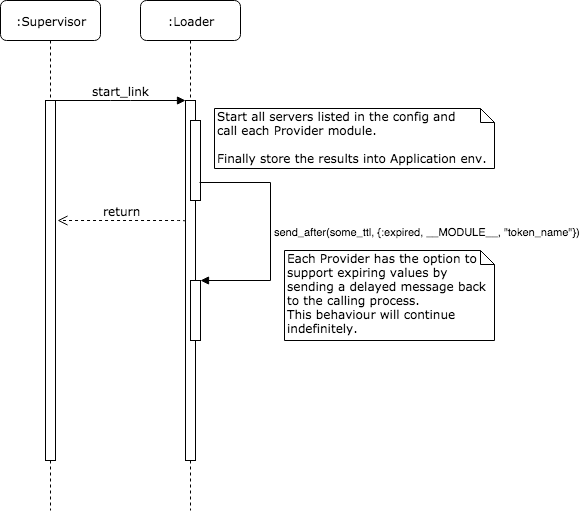

The diagram above was exported from draw.io. Its source (the exported page's mxGraphModel, read from the mxfile embedded in the PNG):
<mxGraphModel dx="1397" dy="837" grid="1" gridSize="10" guides="1" tooltips="1" connect="1" arrows="1" fold="1" page="1" pageScale="1" pageWidth="1100" pageHeight="850" background="#ffffff" math="0" shadow="0">
  <root>
    <mxCell id="0" />
    <mxCell id="1" parent="0" />
    <mxCell id="7baba1c4bc27f4b0-2" value=":Loader" style="shape=umlLifeline;perimeter=lifelinePerimeter;whiteSpace=wrap;html=1;container=1;collapsible=0;recursiveResize=0;outlineConnect=0;rounded=1;shadow=0;comic=0;labelBackgroundColor=none;strokeColor=#000000;strokeWidth=1;fillColor=#FFFFFF;fontFamily=Verdana;fontSize=12;fontColor=#000000;align=center;" parent="1" vertex="1">
      <mxGeometry x="240" y="80" width="100" height="510" as="geometry" />
    </mxCell>
    <mxCell id="7baba1c4bc27f4b0-10" value="" style="html=1;points=[];perimeter=orthogonalPerimeter;rounded=0;shadow=0;comic=0;labelBackgroundColor=none;strokeColor=#000000;strokeWidth=1;fillColor=#FFFFFF;fontFamily=Verdana;fontSize=12;fontColor=#000000;align=center;" parent="7baba1c4bc27f4b0-2" vertex="1">
      <mxGeometry x="45" y="100" width="10" height="360" as="geometry" />
    </mxCell>
    <mxCell id="q5ckQT4mj-oEXlnHFKSd-9" value="" style="html=1;points=[];perimeter=orthogonalPerimeter;" vertex="1" parent="7baba1c4bc27f4b0-2">
      <mxGeometry x="50" y="280" width="10" height="60" as="geometry" />
    </mxCell>
    <mxCell id="7baba1c4bc27f4b0-8" value=":Supervisor" style="shape=umlLifeline;perimeter=lifelinePerimeter;whiteSpace=wrap;html=1;container=1;collapsible=0;recursiveResize=0;outlineConnect=0;rounded=1;shadow=0;comic=0;labelBackgroundColor=none;strokeColor=#000000;strokeWidth=1;fillColor=#FFFFFF;fontFamily=Verdana;fontSize=12;fontColor=#000000;align=center;" parent="1" vertex="1">
      <mxGeometry x="100" y="80" width="100" height="510" as="geometry" />
    </mxCell>
    <mxCell id="7baba1c4bc27f4b0-9" value="" style="html=1;points=[];perimeter=orthogonalPerimeter;rounded=0;shadow=0;comic=0;labelBackgroundColor=none;strokeColor=#000000;strokeWidth=1;fillColor=#FFFFFF;fontFamily=Verdana;fontSize=12;fontColor=#000000;align=center;" parent="7baba1c4bc27f4b0-8" vertex="1">
      <mxGeometry x="45" y="100" width="10" height="360" as="geometry" />
    </mxCell>
    <mxCell id="7baba1c4bc27f4b0-11" value="start_link" style="html=1;verticalAlign=bottom;endArrow=block;entryX=0;entryY=0;labelBackgroundColor=none;fontFamily=Verdana;fontSize=12;edgeStyle=elbowEdgeStyle;elbow=vertical;" parent="1" source="7baba1c4bc27f4b0-9" target="7baba1c4bc27f4b0-10" edge="1">
      <mxGeometry relative="1" as="geometry">
        <mxPoint x="220" y="190" as="sourcePoint" />
      </mxGeometry>
    </mxCell>
    <mxCell id="q5ckQT4mj-oEXlnHFKSd-3" value="Start all servers listed in the config and&lt;br&gt;call each Provider module.&lt;br&gt;&lt;br&gt;Finally store the results into Application env.&lt;br&gt;" style="shape=note;whiteSpace=wrap;html=1;size=14;verticalAlign=top;align=left;spacingTop=-6;rounded=0;shadow=0;comic=0;labelBackgroundColor=none;strokeColor=#000000;strokeWidth=1;fillColor=#FFFFFF;fontFamily=Verdana;fontSize=12;fontColor=#000000;" vertex="1" parent="1">
      <mxGeometry x="314" y="188" width="280" height="60" as="geometry" />
    </mxCell>
    <mxCell id="q5ckQT4mj-oEXlnHFKSd-4" value="return" style="html=1;verticalAlign=bottom;endArrow=open;dashed=1;endSize=8;labelBackgroundColor=none;fontFamily=Verdana;fontSize=12;edgeStyle=elbowEdgeStyle;elbow=vertical;exitX=0;exitY=0.389;exitDx=0;exitDy=0;exitPerimeter=0;" edge="1" parent="1">
      <mxGeometry relative="1" as="geometry">
        <mxPoint x="157" y="300" as="targetPoint" />
        <Array as="points">
          <mxPoint x="240" y="300" />
          <mxPoint x="780" y="300" />
          <mxPoint x="570" y="300" />
        </Array>
        <mxPoint x="285" y="301" as="sourcePoint" />
      </mxGeometry>
    </mxCell>
    <mxCell id="q5ckQT4mj-oEXlnHFKSd-6" value="" style="html=1;points=[];perimeter=orthogonalPerimeter;rounded=0;shadow=0;comic=0;labelBackgroundColor=none;strokeColor=#000000;strokeWidth=1;fillColor=#FFFFFF;fontFamily=Verdana;fontSize=12;fontColor=#000000;align=center;" vertex="1" parent="1">
      <mxGeometry x="290" y="200" width="10" height="80" as="geometry" />
    </mxCell>
    <mxCell id="q5ckQT4mj-oEXlnHFKSd-10" value="send_after(some_ttl, {:expired, __MODULE__, &quot;token_name&quot;})" style="edgeStyle=orthogonalEdgeStyle;html=1;align=left;spacingLeft=2;endArrow=block;rounded=0;entryX=1;entryY=0;exitX=0.9;exitY=0.775;exitDx=0;exitDy=0;exitPerimeter=0;" edge="1" target="q5ckQT4mj-oEXlnHFKSd-9" parent="1" source="q5ckQT4mj-oEXlnHFKSd-6">
      <mxGeometry relative="1" as="geometry">
        <mxPoint x="495" y="365" as="sourcePoint" />
        <Array as="points">
          <mxPoint x="370" y="262" />
          <mxPoint x="370" y="360" />
        </Array>
      </mxGeometry>
    </mxCell>
    <mxCell id="q5ckQT4mj-oEXlnHFKSd-13" value="Each Provider has the option to support expiring values by sending a delayed message back to the calling process.&lt;br&gt;This behaviour will continue indefinitely.&lt;br&gt;" style="shape=note;whiteSpace=wrap;html=1;size=14;verticalAlign=top;align=left;spacingTop=-6;rounded=0;shadow=0;comic=0;labelBackgroundColor=none;strokeColor=#000000;strokeWidth=1;fillColor=#FFFFFF;fontFamily=Verdana;fontSize=12;fontColor=#000000;" vertex="1" parent="1">
      <mxGeometry x="384" y="330" width="210" height="90" as="geometry" />
    </mxCell>
  </root>
</mxGraphModel>